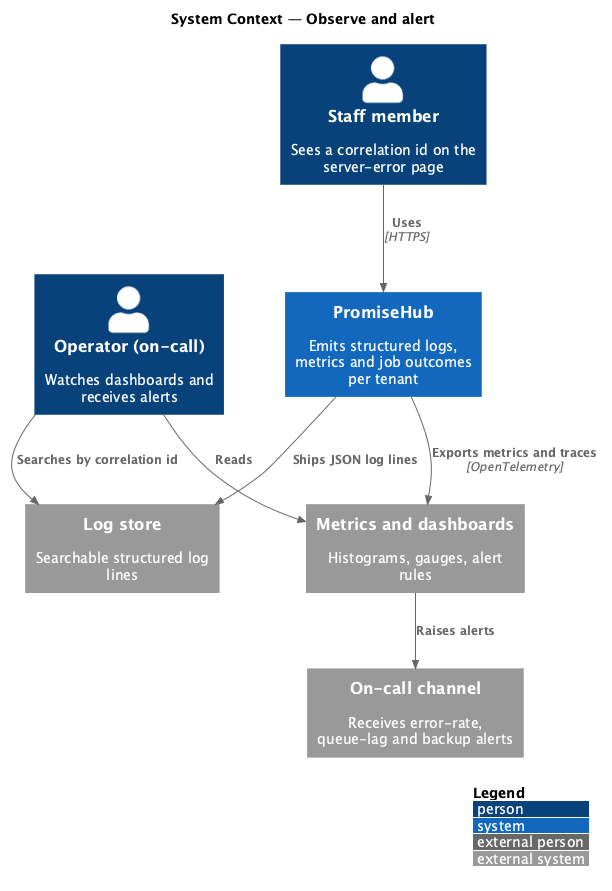

The diagram above was rendered by PlantUML. Its source (embedded in the PNG):
@startuml
!include <C4/C4_Context>
LAYOUT_WITH_LEGEND()
title System Context — Observe and alert

Person(operator, "Operator (on-call)", "Watches dashboards and receives alerts")
Person(staff, "Staff member", "Sees a correlation id on the server-error page")
System(promisehub, "PromiseHub", "Emits structured logs, metrics and job outcomes per tenant")
System_Ext(logs, "Log store", "Searchable structured log lines")
System_Ext(metrics, "Metrics and dashboards", "Histograms, gauges, alert rules")
System_Ext(oncall, "On-call channel", "Receives error-rate, queue-lag and backup alerts")

Rel(staff, promisehub, "Uses", "HTTPS")
Rel(promisehub, logs, "Ships JSON log lines")
Rel(promisehub, metrics, "Exports metrics and traces", "OpenTelemetry")
Rel(metrics, oncall, "Raises alerts")
Rel(operator, metrics, "Reads")
Rel(operator, logs, "Searches by correlation id")
@enduml